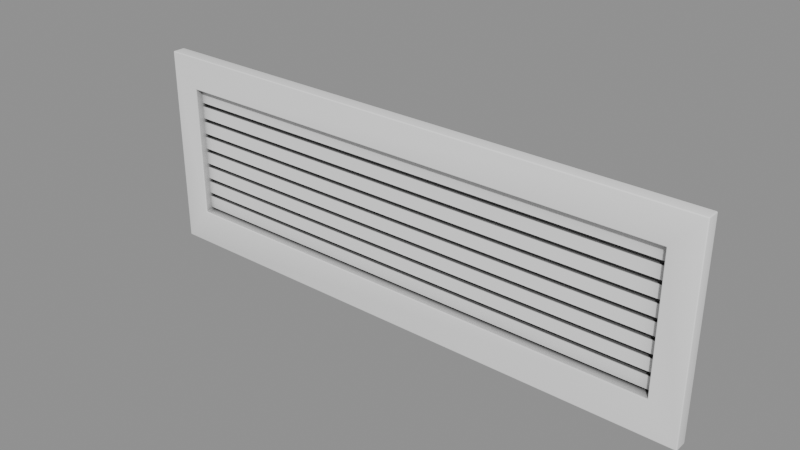 # Source: Vents_vents_vent5.blend  (saved by Blender 5.2.45; exported with 4.5.12 LTS)
import bpy
from mathutils import Matrix  # noqa: F401  (used for matrix-valued properties, if any)

bpy.ops.wm.read_factory_settings(use_empty=True)
scene = bpy.context.scene
scene.name = 'Scene'

# ---- collections
col_vents_vents_vent5 = bpy.data.collections.new('Vents_vents_vent5'); scene.collection.children.link(col_vents_vents_vent5)

# ---- materials (node trees are filled in below, after node groups)
mat_ao_bake = bpy.data.materials.new('AO-bake')
mat_ao_bake.use_backface_culling_lightprobe_volume = False

# ---- node groups
ng_gltf_settings = bpy.data.node_groups.new('glTF Settings', 'ShaderNodeTree')
_s = ng_gltf_settings.interface.new_socket(name='Occlusion', in_out='INPUT', socket_type='NodeSocketFloat')
_s.subtype = 'FACTOR'
_s.default_value = 1.0
_s.min_value = 0.0
_s.max_value = 1.0
_N = ng_gltf_settings.nodes; _L = ng_gltf_settings.links
n0 = _N.new('NodeGroupInput'); n0.name = 'Group Input'; n0.location = (-200, 0)
n1 = _N.new('NodeGroupOutput'); n1.name = 'Group Output'; n1.location = (-2, -8)
n1.is_active_output = True
ng_smooth_by_angle = bpy.data.node_groups.new('Smooth by Angle', 'GeometryNodeTree')
_s = ng_smooth_by_angle.interface.new_socket(name='Mesh', in_out='OUTPUT', socket_type='NodeSocketGeometry')
_s = ng_smooth_by_angle.interface.new_socket(name='Mesh', in_out='INPUT', socket_type='NodeSocketGeometry')
_s = ng_smooth_by_angle.interface.new_socket(name='Angle', in_out='INPUT', socket_type='NodeSocketFloat')
_s.subtype = 'ANGLE'
_s.default_value = 0.5236
_s.min_value = 0.0
_s.max_value = 3.142
_s.description = 'Maximum face angle for smooth edges'
_s = ng_smooth_by_angle.interface.new_socket(name='Ignore Sharpness', in_out='INPUT', socket_type='NodeSocketBool')
_s.force_non_field = True
ng_smooth_by_angle.is_modifier = True
_N = ng_smooth_by_angle.nodes; _L = ng_smooth_by_angle.links
n0 = _N.new('GeometryNodeSetShadeSmooth'); n0.name = 'Set Shade Smooth'; n0.location = (120, -80)
n0.domain = 'EDGE'
n1 = _N.new('GeometryNodeSetShadeSmooth'); n1.name = 'Set Shade Smooth.001'; n1.location = (300, -80)
n2 = _N.new('NodeGroupOutput'); n2.name = 'Group Output'; n2.location = (480, -80)
n3 = _N.new('GeometryNodeInputMeshEdgeAngle'); n3.name = 'Edge Angle'; n3.location = (-440, -240)
n4 = _N.new('NodeGroupInput'); n4.name = 'Group Input'; n4.location = (-80, -80)
n5 = _N.new('GeometryNodeInputEdgeSmooth'); n5.name = 'Is Edge Smooth'; n5.location = (-260, -120)
n6 = _N.new('GeometryNodeInputShadeSmooth'); n6.name = 'Is Shade Smooth'; n6.location = (-440, -397)
n7 = _N.new('FunctionNodeCompare'); n7.name = 'Compare'; n7.location = (-260, -260)
n7.operation = 'LESS_EQUAL'
n8 = _N.new('FunctionNodeBooleanMath'); n8.name = 'Boolean Math.001'; n8.location = (-80, -260)
n9 = _N.new('NodeGroupInput'); n9.name = 'Group Input.001'; n9.location = (-440, -329)
n10 = _N.new('NodeGroupInput'); n10.name = 'Group Input.002'; n10.location = (-259, -189)
n11 = _N.new('FunctionNodeBooleanMath'); n11.name = 'Boolean Math'; n11.location = (-80, -149)
n11.operation = 'OR'
n12 = _N.new('FunctionNodeBooleanMath'); n12.name = 'Boolean Math.002'; n12.location = (-260, -380)
n12.operation = 'OR'
n13 = _N.new('NodeGroupInput'); n13.name = 'Group Input.003'; n13.location = (-440, -460)
_L.new(n3.outputs[0], n7.inputs[0])
_L.new(n1.outputs[0], n2.inputs[0])
_L.new(n9.outputs[1], n7.inputs[1])
_L.new(n7.outputs[0], n8.inputs[0])
_L.new(n4.outputs[0], n0.inputs[0])
_L.new(n0.outputs[0], n1.inputs[0])
_L.new(n8.outputs[0], n0.inputs[2])
_L.new(n10.outputs[2], n11.inputs[1])
_L.new(n5.outputs[0], n11.inputs[0])
_L.new(n11.outputs[0], n0.inputs[1])
_L.new(n13.outputs[2], n12.inputs[1])
_L.new(n6.outputs[0], n12.inputs[0])
_L.new(n12.outputs[0], n8.inputs[1])
n2.is_active_output = True

# ---- material node trees
mat_ao_bake.use_nodes = True; mat_ao_bake.node_tree.nodes.clear()
_N = mat_ao_bake.node_tree.nodes; _L = mat_ao_bake.node_tree.links
n0 = _N.new('ShaderNodeOutputMaterial'); n0.name = 'Material Output'; n0.location = (340, 260)
n1 = _N.new('ShaderNodeAmbientOcclusion'); n1.name = 'Ambient Occlusion'; n1.location = (-220, 200)
n1.inputs[1].default_value = 2.0
n2 = _N.new('ShaderNodeBsdfPrincipled'); n2.name = 'Principled BSDF'; n2.location = (60, 260)
n2.distribution = 'GGX'
n2.subsurface_method = 'BURLEY'
n2.inputs[3].default_value = 1.45
n2.inputs[27].default_value = (0.0, 0.0, 0.0, 1.0)
n2.inputs[28].default_value = 1.0
n3 = _N.new('ShaderNodeGroup'); n3.name = 'Group'; n3.location = (800, 260)
n3.width = 208
n3.node_tree = ng_gltf_settings
n3.inputs[0].default_value = 1.0
_L.new(n2.outputs[0], n0.inputs[0])
_L.new(n1.outputs[0], n2.inputs[0])
n0.is_active_output = True

# ---- meshes
me_wall0_vent5 = bpy.data.meshes.new('wall0_vent5')
me_wall0_vent5.from_pydata([(0.272, -0.0127, 0.0), (0.272, 0.0, 0.0), (-0.272, -0.0127, 0.0), (-0.272, 2.384e-07, 0.0), (0.272, -0.0127, 0.1942), (0.272, 0.0, 0.1942), (-0.272, -0.0127, 0.1942), (-0.272, 2.384e-07, 0.1942), (0.2439, -0.0127, 0.0344), (-0.2439, -0.0127, 0.0344), (0.2439, -0.0127, 0.1622), (-0.2439, 2.384e-07, 0.1622), (-0.2439, -0.0127, 0.1622), (0.2439, 2.384e-07, 0.0344), (-0.2439, 2.384e-07, 0.0344), (0.2439, 2.384e-07, 0.1622)], [], [(4, 0, 1, 5), (0, 2, 3, 1), (2, 6, 7, 3), (11, 15, 10, 12), (15, 13, 8, 10), (13, 14, 9, 8), (14, 11, 12, 9), (13, 1, 3, 14), (8, 9, 2, 0), (14, 3, 7, 11), (9, 12, 6, 2), (15, 5, 1, 13), (10, 8, 0, 4), (6, 4, 5, 7), (11, 7, 5, 15), (12, 10, 4, 6)])
_uv = me_wall0_vent5.uv_layers.new(name='UVMap')
_uv.uv.foreach_set('vector', [0.0, 0.0, 0.0, 0.0, 0.0, 0.0, 0.0, 0.0, 0.0, 0.0, 0.0, 0.0, 0.0, 0.0, 0.0, 0.0, 0.0, 0.0, 0.0, 0.0, 0.0, 0.0, 0.0, 0.0, 0.0, 0.0, 0.0, 0.0, 0.0, 0.0, 0.0, 0.0, 0.0, 0.0, 0.0, 0.0, 0.0, 0.0, 0.0, 0.0, 0.0, 0.0, 0.0, 0.0, 0.0, 0.0, 0.0, 0.0, 0.0, 0.0, 0.0, 0.0, 0.0, 0.0, 0.0, 0.0, 0.0, 0.0, 0.0, 0.0, 0.0, 0.0, 0.0, 0.0, 0.0, 0.0, 0.0, 0.0, 0.0, 0.0, 0.0, 0.0, 0.0, 0.0, 0.0, 0.0, 0.0, 0.0, 0.0, 0.0, 0.0, 0.0, 0.0, 0.0, 0.0, 0.0, 0.0, 0.0, 0.0, 0.0, 0.0, 0.0, 0.0, 0.0, 0.0, 0.0, 0.0, 0.0, 0.0, 0.0, 0.0, 0.0, 0.0, 0.0, 0.0, 0.0, 0.0, 0.0, 0.0, 0.0, 0.0, 0.0, 0.0, 0.0, 0.0, 0.0, 0.0, 0.0, 0.0, 0.0, 0.0, 0.0, 0.0, 0.0, 0.0, 0.0, 0.0, 0.0])
me_wall0_vent5.materials.append(mat_ao_bake)
me_wall0_vent5.update()
me_wall0_rejillas0 = bpy.data.meshes.new('wall0_rejillas0')
me_wall0_rejillas0.from_pydata([(-0.005817, -0.2439, 0.162), (-0.005842, -0.2439, 0.15), (-0.005842, 0.2439, 0.15), (-0.005817, 0.2439, 0.162), (-0.005817, -0.2439, 0.1463), (-0.005842, -0.2439, 0.1343), (-0.005842, 0.2439, 0.1343), (-0.005817, 0.2439, 0.1463), (-0.005817, -0.2439, 0.1306), (-0.005842, -0.2439, 0.1186), (-0.005842, 0.2439, 0.1186), (-0.005817, 0.2439, 0.1306), (-0.005817, -0.2439, 0.1149), (-0.005842, -0.2439, 0.1029), (-0.005842, 0.2439, 0.1029), (-0.005817, 0.2439, 0.1149), (-0.005817, -0.2439, 0.09924), (-0.005842, -0.2439, 0.08726), (-0.005842, 0.2439, 0.08726), (-0.005817, 0.2439, 0.09924), (-0.005817, -0.2439, 0.08355), (-0.005842, -0.2439, 0.07157), (-0.005842, 0.2439, 0.07157), (-0.005817, 0.2439, 0.08355), (-0.005817, -0.2439, 0.06786), (-0.005842, -0.2439, 0.05588), (-0.005842, 0.2439, 0.05588), (-0.005817, 0.2439, 0.06786), (-0.005817, -0.2439, 0.05217), (-0.005842, -0.2439, 0.04019), (-0.005842, 0.2439, 0.04019), (-0.005817, 0.2439, 0.05217)], [], [(0, 3, 2, 1), (4, 7, 6, 5), (8, 11, 10, 9), (12, 15, 14, 13), (16, 19, 18, 17), (20, 23, 22, 21), (24, 27, 26, 25), (28, 31, 30, 29)])
_uv = me_wall0_rejillas0.uv_layers.new(name='UVMap')
_uv.uv.foreach_set('vector', [0.0, 0.0, 0.0, 0.0, 0.0, 0.0, 0.0, 0.0, 0.0, 0.0, 0.0, 0.0, 0.0, 0.0, 0.0, 0.0, 0.0, 0.0, 0.0, 0.0, 0.0, 0.0, 0.0, 0.0, 0.0, 0.0, 0.0, 0.0, 0.0, 0.0, 0.0, 0.0, 0.0, 0.0, 0.0, 0.0, 0.0, 0.0, 0.0, 0.0, 0.0, 0.0, 0.0, 0.0, 0.0, 0.0, 0.0, 0.0, 0.0, 0.0, 0.0, 0.0, 0.0, 0.0, 0.0, 0.0, 0.0, 0.0, 0.0, 0.0, 0.0, 0.0, 0.0, 0.0])
me_wall0_rejillas0.materials.append(mat_ao_bake)
me_wall0_rejillas0.update()
me_wall0_black0 = bpy.data.meshes.new('wall0_black0')
me_wall0_black0.from_pydata([(-0.2439, -0.0009998, 0.1622), (0.2439, -0.0009998, 0.0344), (-0.2439, -0.0009998, 0.0344), (0.2439, -0.0009998, 0.1622)], [], [(3, 0, 2, 1)])
_uv = me_wall0_black0.uv_layers.new(name='UVMap')
_uv.uv.foreach_set('vector', [0.0, 0.0, 0.0, 0.0, 0.0, 0.0, 0.0, 0.0])
me_wall0_black0.materials.append(mat_ao_bake)
me_wall0_black0.update()

# ---- objects
ob_wall0_vent5 = bpy.data.objects.new('wall0_vent5', me_wall0_vent5)
ob_wall0_rejillas0 = bpy.data.objects.new('wall0_rejillas0', me_wall0_rejillas0)
ob_wall0_black0 = bpy.data.objects.new('wall0_black0', me_wall0_black0)

# ---- transforms, parenting, visibility, modifiers, constraints
ob_wall0_vent5.location = (0.0, 0.0, 0.0)
_m = ob_wall0_vent5.modifiers.new('Bevel', 'BEVEL')
_m.width = 0.001
_m.width_pct = 0.001
_m.segments = 4
_m = ob_wall0_vent5.modifiers.new('Smooth — ND SBA', 'NODES')
_m.node_group = ng_smooth_by_angle
_gi = [s.identifier for s in ng_smooth_by_angle.interface.items_tree if s.item_type == 'SOCKET' and s.in_out == 'INPUT']
_m[_gi[1]] = 1.047  # 'Angle'
_m[_gi[2]] = True  # 'Ignore Sharpness'
_m.use_pin_to_last = True
_m.show_group_selector = False
_m = ob_wall0_vent5.modifiers.new('Weighted Normal — ND WN', 'WEIGHTED_NORMAL')
_m.use_pin_to_last = True
_m.weight = 100
_m.keep_sharp = True
_m.use_face_influence = True
ob_wall0_rejillas0.location = (0.0, 0.0, -0.002566)
ob_wall0_rejillas0.rotation_euler = (0.0, -0.0, 1.571)
_m = ob_wall0_rejillas0.modifiers.new('Solidify', 'SOLIDIFY')
_m.thickness = 0.001
ob_wall0_black0.location = (0.0, 0.0, 0.0)
_m = ob_wall0_black0.modifiers.new('Bevel', 'BEVEL')
_m.width = 0.001
_m.width_pct = 0.001
_m.segments = 4
_m = ob_wall0_black0.modifiers.new('Smooth — ND SBA', 'NODES')
_m.node_group = ng_smooth_by_angle
_gi = [s.identifier for s in ng_smooth_by_angle.interface.items_tree if s.item_type == 'SOCKET' and s.in_out == 'INPUT']
_m[_gi[1]] = 1.047  # 'Angle'
_m[_gi[2]] = True  # 'Ignore Sharpness'
_m.use_pin_to_last = True
_m.show_group_selector = False
_m = ob_wall0_black0.modifiers.new('Weighted Normal — ND WN', 'WEIGHTED_NORMAL')
_m.use_pin_to_last = True
_m.weight = 100
_m.keep_sharp = True
_m.use_face_influence = True

# ---- collection membership
col_vents_vents_vent5.objects.link(ob_wall0_vent5)
col_vents_vents_vent5.objects.link(ob_wall0_rejillas0)
col_vents_vents_vent5.objects.link(ob_wall0_black0)

# ---- scene / render settings (as saved in the file)
scene.frame_start = 1; scene.frame_end = 250; scene.frame_set(1)
scene.render.engine = 'BLENDER_EEVEE_NEXT'
scene.render.bake_bias = 0.0
scene.render.bake_samples = 0
scene.render.compositor_device = 'GPU'
scene.eevee.use_volume_custom_range = False
scene.eevee.fast_gi_thickness_near = 0.1
scene.eevee.fast_gi_thickness_far = 0.0
scene.eevee.ray_tracing_options.screen_trace_thickness = 0.1
bpy.context.view_layer.update()

# ---- added for rendering (the .blend has no active camera and no usable light): camera, sun + grey world if the file has none
cam_auto = bpy.data.cameras.new('AutoCamera')
cam_auto.lens = 50.0
cam_auto.sensor_width = 36.0
cam_auto.clip_end = 1000.0
ob_auto_camera = bpy.data.objects.new('AutoCamera', cam_auto)
scene.collection.objects.link(ob_auto_camera)
ob_auto_camera.location = (0.53458, -0.647849, 0.524761)
ob_auto_camera.rotation_euler = (1.09748, -7.21219e-08, 0.694738)
scene.camera = ob_auto_camera
light_auto_sun = bpy.data.lights.new('AutoSun', 'SUN')
light_auto_sun.energy = 3.0
light_auto_sun.angle = 0.0523599
ob_auto_sun = bpy.data.objects.new('AutoSun', light_auto_sun)
scene.collection.objects.link(ob_auto_sun)
ob_auto_sun.rotation_euler = (0.872665, 0.174533, 0.523599)
if scene.world is None:
    world_auto = bpy.data.worlds.new('AutoWorld')
    world_auto.color = (0.3, 0.3, 0.3)
    scene.world = world_auto
bpy.context.view_layer.update()
